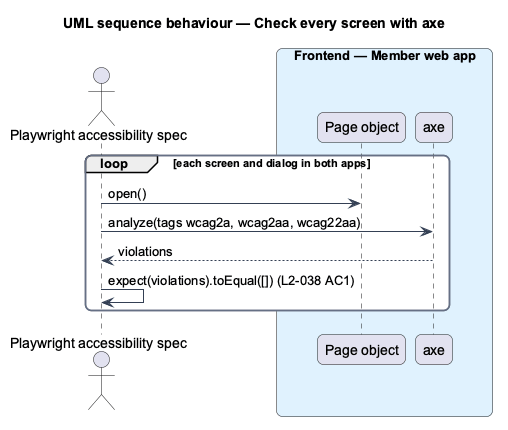

The diagram above was rendered by PlantUML. Its source (embedded in the PNG):
@startuml
title UML sequence behaviour — Check every screen with axe
skinparam backgroundColor #FFFFFF
skinparam shadowing false
skinparam roundcorner 12
skinparam defaultFontName Arial
skinparam ArrowColor #344054
skinparam rectangle {
  BorderColor #344054
  FontColor #101828
}
skinparam package {
  BorderColor #667085
  FontColor #101828
  BackgroundColor #F9FAFB
}
actor "Playwright accessibility spec" as actor
box "Frontend — Member web app" #E0F2FE
  participant "Page object" as po
  participant "axe" as axe
end box
loop each screen and dialog in both apps
  actor -> po : open()
  actor -> axe : analyze(tags wcag2a, wcag2aa, wcag22aa)
  axe --> actor : violations
  actor -> actor : expect(violations).toEqual([]) (L2-038 AC1)
end
@enduml